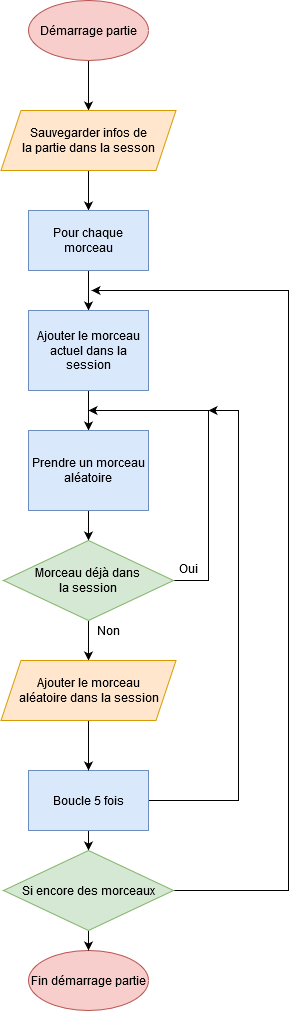

The diagram above was exported from draw.io. Its source (the exported page's mxGraphModel, read from the mxfile embedded in the PNG):
<mxGraphModel dx="1305" dy="1480" grid="1" gridSize="10" guides="1" tooltips="1" connect="1" arrows="1" fold="1" page="1" pageScale="1" pageWidth="827" pageHeight="1169" math="0" shadow="0">
  <root>
    <mxCell id="0" />
    <mxCell id="1" parent="0" />
    <mxCell id="2" style="edgeStyle=orthogonalEdgeStyle;rounded=0;orthogonalLoop=1;jettySize=auto;html=1;exitX=0.5;exitY=1;exitDx=0;exitDy=0;entryX=0.5;entryY=0;entryDx=0;entryDy=0;" edge="1" source="3" target="5" parent="1">
      <mxGeometry relative="1" as="geometry">
        <mxPoint x="360" y="1140" as="targetPoint" />
      </mxGeometry>
    </mxCell>
    <mxCell id="3" value="Démarrage partie" style="ellipse;whiteSpace=wrap;html=1;fillColor=#f8cecc;strokeColor=#b85450;" vertex="1" parent="1">
      <mxGeometry x="300" y="1040" width="120" height="60" as="geometry" />
    </mxCell>
    <mxCell id="4" style="edgeStyle=orthogonalEdgeStyle;rounded=0;orthogonalLoop=1;jettySize=auto;html=1;exitX=0.5;exitY=1;exitDx=0;exitDy=0;entryX=0.5;entryY=0;entryDx=0;entryDy=0;" edge="1" source="5" target="7" parent="1">
      <mxGeometry relative="1" as="geometry" />
    </mxCell>
    <mxCell id="5" value="&lt;div&gt;Sauvegarder infos de &lt;br&gt;&lt;/div&gt;&lt;div&gt;la partie dans la sesson&lt;/div&gt;" style="shape=parallelogram;perimeter=parallelogramPerimeter;whiteSpace=wrap;html=1;fixedSize=1;fontStyle=0;fillColor=#ffe6cc;strokeColor=#d79b00;" vertex="1" parent="1">
      <mxGeometry x="272.5" y="1150" width="175" height="60" as="geometry" />
    </mxCell>
    <mxCell id="6" style="edgeStyle=orthogonalEdgeStyle;rounded=0;orthogonalLoop=1;jettySize=auto;html=1;exitX=0.5;exitY=1;exitDx=0;exitDy=0;entryX=0.5;entryY=0;entryDx=0;entryDy=0;" edge="1" source="7" target="9" parent="1">
      <mxGeometry relative="1" as="geometry" />
    </mxCell>
    <mxCell id="7" value="Pour chaque morceau" style="rounded=0;whiteSpace=wrap;html=1;fillColor=#dae8fc;strokeColor=#6c8ebf;" vertex="1" parent="1">
      <mxGeometry x="300" y="1250" width="120" height="60" as="geometry" />
    </mxCell>
    <mxCell id="8" style="edgeStyle=orthogonalEdgeStyle;rounded=0;orthogonalLoop=1;jettySize=auto;html=1;exitX=0.5;exitY=1;exitDx=0;exitDy=0;entryX=0.5;entryY=0;entryDx=0;entryDy=0;" edge="1" source="9" target="15" parent="1">
      <mxGeometry relative="1" as="geometry" />
    </mxCell>
    <mxCell id="9" value="Ajouter le morceau actuel dans la session" style="rounded=0;whiteSpace=wrap;html=1;fillColor=#dae8fc;strokeColor=#6c8ebf;" vertex="1" parent="1">
      <mxGeometry x="300" y="1350" width="120" height="80" as="geometry" />
    </mxCell>
    <mxCell id="10" value="Fin démarrage partie" style="ellipse;whiteSpace=wrap;html=1;fillColor=#f8cecc;strokeColor=#b85450;" vertex="1" parent="1">
      <mxGeometry x="300" y="1990" width="120" height="60" as="geometry" />
    </mxCell>
    <mxCell id="11" style="edgeStyle=orthogonalEdgeStyle;rounded=0;orthogonalLoop=1;jettySize=auto;html=1;exitX=1;exitY=0.5;exitDx=0;exitDy=0;" edge="1" source="13" parent="1">
      <mxGeometry relative="1" as="geometry">
        <mxPoint x="480" y="1450" as="targetPoint" />
        <Array as="points">
          <mxPoint x="510" y="1840" />
          <mxPoint x="510" y="1450" />
        </Array>
      </mxGeometry>
    </mxCell>
    <mxCell id="12" style="edgeStyle=orthogonalEdgeStyle;rounded=0;orthogonalLoop=1;jettySize=auto;html=1;exitX=0.5;exitY=1;exitDx=0;exitDy=0;entryX=0.5;entryY=0;entryDx=0;entryDy=0;" edge="1" source="13" target="24" parent="1">
      <mxGeometry relative="1" as="geometry" />
    </mxCell>
    <mxCell id="13" value="Boucle 5 fois" style="rounded=0;whiteSpace=wrap;html=1;fillColor=#dae8fc;strokeColor=#6c8ebf;" vertex="1" parent="1">
      <mxGeometry x="300" y="1810" width="120" height="60" as="geometry" />
    </mxCell>
    <mxCell id="14" style="edgeStyle=orthogonalEdgeStyle;rounded=0;orthogonalLoop=1;jettySize=auto;html=1;exitX=0.5;exitY=1;exitDx=0;exitDy=0;entryX=0.5;entryY=0;entryDx=0;entryDy=0;" edge="1" source="15" target="18" parent="1">
      <mxGeometry relative="1" as="geometry" />
    </mxCell>
    <mxCell id="15" value="Prendre un morceau aléatoire" style="rounded=0;whiteSpace=wrap;html=1;fillColor=#dae8fc;strokeColor=#6c8ebf;" vertex="1" parent="1">
      <mxGeometry x="300" y="1470" width="120" height="80" as="geometry" />
    </mxCell>
    <mxCell id="16" style="edgeStyle=orthogonalEdgeStyle;rounded=0;orthogonalLoop=1;jettySize=auto;html=1;exitX=0.5;exitY=1;exitDx=0;exitDy=0;entryX=0.5;entryY=0;entryDx=0;entryDy=0;" edge="1" source="18" target="25" parent="1">
      <mxGeometry relative="1" as="geometry">
        <mxPoint x="359.9999999999998" y="1700" as="targetPoint" />
      </mxGeometry>
    </mxCell>
    <mxCell id="17" style="edgeStyle=orthogonalEdgeStyle;rounded=0;orthogonalLoop=1;jettySize=auto;html=1;exitX=1;exitY=0.5;exitDx=0;exitDy=0;" edge="1" source="18" parent="1">
      <mxGeometry relative="1" as="geometry">
        <mxPoint x="360" y="1450" as="targetPoint" />
        <Array as="points">
          <mxPoint x="480" y="1620" />
          <mxPoint x="480" y="1450" />
        </Array>
      </mxGeometry>
    </mxCell>
    <mxCell id="18" value="&lt;div&gt;Morceau déjà dans &lt;br&gt;&lt;/div&gt;&lt;div&gt;la session&lt;/div&gt;" style="rhombus;whiteSpace=wrap;html=1;fillColor=#d5e8d4;strokeColor=#82b366;" vertex="1" parent="1">
      <mxGeometry x="275" y="1580" width="170" height="80" as="geometry" />
    </mxCell>
    <mxCell id="19" style="edgeStyle=orthogonalEdgeStyle;rounded=0;orthogonalLoop=1;jettySize=auto;html=1;exitX=0.5;exitY=1;exitDx=0;exitDy=0;entryX=0.5;entryY=0;entryDx=0;entryDy=0;" edge="1" source="25" target="13" parent="1">
      <mxGeometry relative="1" as="geometry">
        <mxPoint x="359.9999999999998" y="1780" as="sourcePoint" />
      </mxGeometry>
    </mxCell>
    <mxCell id="20" value="Non" style="text;html=1;align=center;verticalAlign=middle;resizable=0;points=[];autosize=1;strokeColor=none;" vertex="1" parent="1">
      <mxGeometry x="360" y="1660" width="40" height="20" as="geometry" />
    </mxCell>
    <mxCell id="21" value="Oui" style="text;html=1;align=center;verticalAlign=middle;resizable=0;points=[];autosize=1;strokeColor=none;" vertex="1" parent="1">
      <mxGeometry x="445" y="1598" width="30" height="20" as="geometry" />
    </mxCell>
    <mxCell id="22" style="edgeStyle=orthogonalEdgeStyle;rounded=0;orthogonalLoop=1;jettySize=auto;html=1;exitX=1;exitY=0.5;exitDx=0;exitDy=0;" edge="1" source="24" parent="1">
      <mxGeometry relative="1" as="geometry">
        <mxPoint x="363" y="1330" as="targetPoint" />
        <Array as="points">
          <mxPoint x="560" y="1930" />
          <mxPoint x="560" y="1330" />
        </Array>
      </mxGeometry>
    </mxCell>
    <mxCell id="23" style="edgeStyle=orthogonalEdgeStyle;rounded=0;orthogonalLoop=1;jettySize=auto;html=1;exitX=0.5;exitY=1;exitDx=0;exitDy=0;entryX=0.5;entryY=0;entryDx=0;entryDy=0;" edge="1" source="24" target="10" parent="1">
      <mxGeometry relative="1" as="geometry" />
    </mxCell>
    <mxCell id="24" value="Si encore des morceaux" style="rhombus;whiteSpace=wrap;html=1;fillColor=#d5e8d4;strokeColor=#82b366;" vertex="1" parent="1">
      <mxGeometry x="275" y="1890" width="170" height="80" as="geometry" />
    </mxCell>
    <mxCell id="25" value="&lt;div&gt;Ajouter le morceau &lt;br&gt;&lt;/div&gt;&lt;div&gt;aléatoire dans la session&lt;/div&gt;" style="shape=parallelogram;perimeter=parallelogramPerimeter;whiteSpace=wrap;html=1;fixedSize=1;fontStyle=0;fillColor=#ffe6cc;strokeColor=#d79b00;" vertex="1" parent="1">
      <mxGeometry x="272.5" y="1700" width="175" height="60" as="geometry" />
    </mxCell>
  </root>
</mxGraphModel>